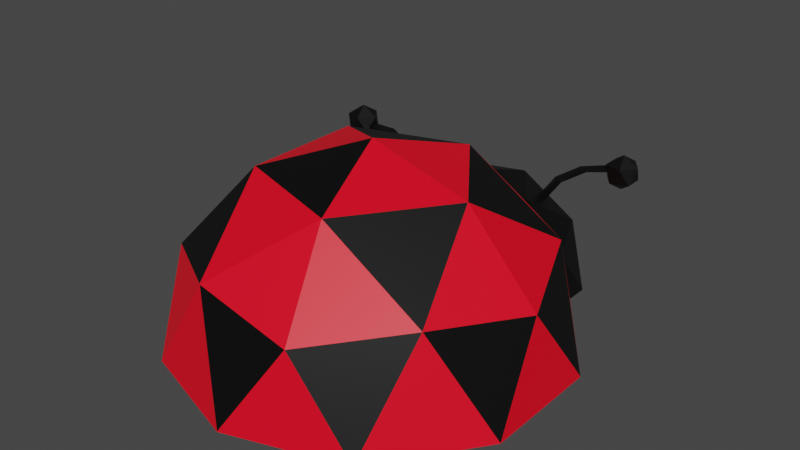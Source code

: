 # Source: LadyBug.blend  (saved by Blender 2.80.75; exported with 4.5.12 LTS)
import bpy
from mathutils import Matrix  # noqa: F401  (used for matrix-valued properties, if any)

bpy.ops.wm.read_factory_settings(use_empty=True)
scene = bpy.context.scene
scene.name = 'Scene'

# ---- collections
col_collection = bpy.data.collections.new('Collection'); scene.collection.children.link(col_collection)

# ---- materials (node trees are filled in below, after node groups)
mat_ladybugwingred = bpy.data.materials.new('LadyBugWingRed')
mat_ladybugwingred.use_transparent_shadow = False
mat_ladybugwingblack = bpy.data.materials.new('LadyBugWingBlack')
mat_ladybugwingblack.use_transparent_shadow = False
mat_ladybugheadblack = bpy.data.materials.new('LadyBugHeadBlack')
mat_ladybugheadblack.use_transparent_shadow = False
mat_ladybugheadwhite = bpy.data.materials.new('LadyBugHeadWhite')
mat_ladybugheadwhite.use_transparent_shadow = False
mat_ladybugbod = bpy.data.materials.new('LadyBugBod')
mat_ladybugbod.use_transparent_shadow = False

# ---- material node trees
mat_ladybugwingred.use_nodes = True; mat_ladybugwingred.node_tree.nodes.clear()
_N = mat_ladybugwingred.node_tree.nodes; _L = mat_ladybugwingred.node_tree.links
n0 = _N.new('ShaderNodeOutputMaterial'); n0.name = 'Material Output'; n0.location = (300, 300)
n1 = _N.new('ShaderNodeBsdfPrincipled'); n1.name = 'Principled BSDF'; n1.location = (10, 300)
n1.distribution = 'GGX'
n1.subsurface_method = 'BURLEY'
n1.inputs[0].default_value = (1.0, 0.0, 0.01614, 1.0)
n1.inputs[3].default_value = 1.45
n1.inputs[27].default_value = (0.0, 0.0, 0.0, 1.0)
n1.inputs[28].default_value = 1.0
_L.new(n1.outputs[0], n0.inputs[0])
n0.is_active_output = True
mat_ladybugwingblack.use_nodes = True; mat_ladybugwingblack.node_tree.nodes.clear()
_N = mat_ladybugwingblack.node_tree.nodes; _L = mat_ladybugwingblack.node_tree.links
n0 = _N.new('ShaderNodeOutputMaterial'); n0.name = 'Material Output'; n0.location = (300, 300)
n1 = _N.new('ShaderNodeBsdfPrincipled'); n1.name = 'Principled BSDF'; n1.location = (10, 300)
n1.distribution = 'GGX'
n1.subsurface_method = 'BURLEY'
n1.inputs[0].default_value = (0.0, 0.0, 0.0, 1.0)
n1.inputs[3].default_value = 1.45
n1.inputs[27].default_value = (0.0, 0.0, 0.0, 1.0)
n1.inputs[28].default_value = 1.0
_L.new(n1.outputs[0], n0.inputs[0])
n0.is_active_output = True
mat_ladybugheadblack.use_nodes = True; mat_ladybugheadblack.node_tree.nodes.clear()
_N = mat_ladybugheadblack.node_tree.nodes; _L = mat_ladybugheadblack.node_tree.links
n0 = _N.new('ShaderNodeOutputMaterial'); n0.name = 'Material Output'; n0.location = (300, 300)
n1 = _N.new('ShaderNodeBsdfPrincipled'); n1.name = 'Principled BSDF'; n1.location = (10, 300)
n1.distribution = 'GGX'
n1.subsurface_method = 'BURLEY'
n1.inputs[0].default_value = (0.0, 0.0, 0.0, 1.0)
n1.inputs[3].default_value = 1.45
n1.inputs[27].default_value = (0.0, 0.0, 0.0, 1.0)
n1.inputs[28].default_value = 1.0
_L.new(n1.outputs[0], n0.inputs[0])
n0.is_active_output = True
mat_ladybugheadwhite.use_nodes = True; mat_ladybugheadwhite.node_tree.nodes.clear()
_N = mat_ladybugheadwhite.node_tree.nodes; _L = mat_ladybugheadwhite.node_tree.links
n0 = _N.new('ShaderNodeOutputMaterial'); n0.name = 'Material Output'; n0.location = (300, 300)
n1 = _N.new('ShaderNodeBsdfPrincipled'); n1.name = 'Principled BSDF'; n1.location = (10, 300)
n1.distribution = 'GGX'
n1.subsurface_method = 'BURLEY'
n1.inputs[0].default_value = (1.0, 1.0, 1.0, 1.0)
n1.inputs[3].default_value = 1.45
n1.inputs[27].default_value = (0.0, 0.0, 0.0, 1.0)
n1.inputs[28].default_value = 1.0
_L.new(n1.outputs[0], n0.inputs[0])
n0.is_active_output = True
mat_ladybugbod.use_nodes = True; mat_ladybugbod.node_tree.nodes.clear()
_N = mat_ladybugbod.node_tree.nodes; _L = mat_ladybugbod.node_tree.links
n0 = _N.new('ShaderNodeOutputMaterial'); n0.name = 'Material Output'; n0.location = (300, 300)
n1 = _N.new('ShaderNodeBsdfPrincipled'); n1.name = 'Principled BSDF'; n1.location = (10, 300)
n1.distribution = 'GGX'
n1.subsurface_method = 'BURLEY'
n1.inputs[3].default_value = 1.45
n1.inputs[27].default_value = (0.0, 0.0, 0.0, 1.0)
n1.inputs[28].default_value = 1.0
_L.new(n1.outputs[0], n0.inputs[0])
n0.is_active_output = True

# ---- world
world_world = bpy.data.worlds.new('World'); scene.world = world_world
world_world.use_nodes = True; world_world.node_tree.nodes.clear()
_N = world_world.node_tree.nodes; _L = world_world.node_tree.links
n0 = _N.new('ShaderNodeOutputWorld'); n0.name = 'World Output'; n0.location = (300, 300)
n1 = _N.new('ShaderNodeBackground'); n1.name = 'Background'; n1.location = (10, 300)
n1.inputs[0].default_value = (0.05088, 0.05088, 0.05088, 1.0)
_L.new(n1.outputs[0], n0.inputs[0])
n0.is_active_output = True
world_world.color = (0.05088, 0.05088, 0.05088)
world_world.use_sun_shadow = False
world_world.sun_shadow_jitter_overblur = 0.0

# ---- meshes
me_icosphere = bpy.data.meshes.new('Icosphere')
me_icosphere.from_pydata([(0.2764, -1.851, 0.4472), (-0.7236, -1.526, 0.4472), (-0.7236, -0.4743, 0.4472), (0.0, -1.0, 1.0), (0.0, -2.0, 0.0), (-0.9511, -1.309, 0.0), (-0.5878, -1.809, 0.0), (-0.5878, -0.191, 0.0), (-0.9511, -0.691, 0.0), (-0.2629, -1.809, 0.5257), (-0.8506, -1.0, 0.5257), (-0.2629, -0.191, 0.5257), (0.1625, -1.5, 0.8507), (-0.4253, -1.309, 0.8507), (-0.4253, -0.691, 0.8507), (0.1625, -0.5, 0.8507)], [], [(1, 9, 13), (2, 10, 14), (15, 11, 14), (11, 2, 14), (14, 13, 3), (14, 10, 13), (10, 1, 13), (13, 9, 12), (7, 2, 11), (8, 10, 2), (8, 5, 10), (5, 1, 10), (6, 9, 1), (6, 4, 9), (4, 0, 9), (7, 8, 2), (5, 6, 1)])
me_icosphere.polygons.foreach_set('material_index', [1, 0, 0, 1, 0, 1, 0, 0, 0, 0, 0, 1, 0, 0, 1, 1, 0])
_uv = me_icosphere.uv_layers.new(name='UVMap')
_uv.uv.foreach_set('vector', [1.0, 0.3149, 0.9091, 0.3149, 0.9545, 0.3937, 0.2727, 0.3149, 0.1818, 0.3149, 0.2273, 0.3937, 0.4091, 0.3937, 0.3636, 0.3149, 0.3182, 0.3937, 0.3636, 0.3149, 0.2727, 0.3149, 0.3182, 0.3937, 0.2273, 0.3937, 0.1364, 0.3937, 0.1818, 0.4724, 0.2273, 0.3937, 0.1818, 0.3149, 0.1364, 0.3937, 0.1818, 0.3149, 0.09091, 0.3149, 0.1364, 0.3937, 0.9545, 0.3937, 0.9091, 0.3149, 0.8636, 0.3937, 0.3182, 0.2362, 0.2727, 0.3149, 0.3636, 0.3149, 0.2273, 0.2362, 0.1818, 0.3149, 0.2727, 0.3149, 0.2273, 0.2362, 0.1364, 0.2362, 0.1818, 0.3149, 0.1364, 0.2362, 0.09091, 0.3149, 0.1818, 0.3149, 0.9545, 0.2362, 0.9091, 0.3149, 1.0, 0.3149, 0.9545, 0.2362, 0.8636, 0.2362, 0.9091, 0.3149, 0.8636, 0.2362, 0.8182, 0.3149, 0.9091, 0.3149, 0.3182, 0.2362, 0.2273, 0.2362, 0.2727, 0.3149, 0.1364, 0.2362, 0.04545, 0.2362, 0.09091, 0.3149])
me_icosphere.materials.append(mat_ladybugwingred)
me_icosphere.materials.append(mat_ladybugwingblack)
me_icosphere.use_remesh_preserve_volume = False
me_icosphere.use_remesh_preserve_attributes = False
me_icosphere.use_mirror_vertex_groups = False
me_icosphere.update()
me_icosphere_001 = bpy.data.meshes.new('Icosphere.001')
me_icosphere_001.from_pydata([(0.2764, -1.851, 0.4472), (0.2764, -0.1494, 0.4472), (0.8944, -1.0, 0.4472), (0.0, -1.0, 1.0), (0.9511, -1.309, 0.0), (0.9511, -0.691, 0.0), (0.0, -2.0, 0.0), (0.5878, -1.809, 0.0), (0.5878, -0.191, 0.0), (0.6882, -1.5, 0.5257), (-0.2629, -1.809, 0.5257), (-0.2629, -0.191, 0.5257), (0.6882, -0.5, 0.5257), (0.1625, -1.5, 0.8507), (0.5257, -1.0, 0.8507), (-0.4253, -1.309, 0.8507), (-0.4253, -0.691, 0.8507), (0.1625, -0.5, 0.8507)], [], [(0, 9, 13), (1, 11, 17), (2, 12, 14), (14, 17, 3), (14, 12, 17), (12, 1, 17), (17, 16, 3), (15, 13, 3), (10, 0, 13), (13, 14, 3), (13, 9, 14), (9, 2, 14), (5, 12, 2), (5, 8, 12), (8, 1, 12), (7, 9, 0), (7, 4, 9), (4, 2, 9), (6, 7, 0), (4, 5, 2)])
me_icosphere_001.polygons.foreach_set('material_index', [0, 1, 0, 0, 1, 0, 1, 1, 0, 0, 1, 0, 1, 0, 1, 1, 0, 1, 0, 0])
_uv = me_icosphere_001.uv_layers.new(name='UVMap')
_uv.uv.foreach_set('vector', [0.8182, 0.3149, 0.7273, 0.3149, 0.7727, 0.3937, 0.4545, 0.3149, 0.3636, 0.3149, 0.4091, 0.3937, 0.6364, 0.3149, 0.5455, 0.3149, 0.5909, 0.3937, 0.5909, 0.3937, 0.5, 0.3937, 0.5455, 0.4724, 0.5909, 0.3937, 0.5455, 0.3149, 0.5, 0.3937, 0.5455, 0.3149, 0.4545, 0.3149, 0.5, 0.3937, 0.4091, 0.3937, 0.3182, 0.3937, 0.3636, 0.4724, 0.9545, 0.3937, 0.8636, 0.3937, 0.9091, 0.4724, 0.9091, 0.3149, 0.8182, 0.3149, 0.8636, 0.3937, 0.7727, 0.3937, 0.6818, 0.3937, 0.7273, 0.4724, 0.7727, 0.3937, 0.7273, 0.3149, 0.6818, 0.3937, 0.7273, 0.3149, 0.6364, 0.3149, 0.6818, 0.3937, 0.5909, 0.2362, 0.5455, 0.3149, 0.6364, 0.3149, 0.5909, 0.2362, 0.5, 0.2362, 0.5455, 0.3149, 0.5, 0.2362, 0.4545, 0.3149, 0.5455, 0.3149, 0.7727, 0.2362, 0.7273, 0.3149, 0.8182, 0.3149, 0.7727, 0.2362, 0.6818, 0.2362, 0.7273, 0.3149, 0.6818, 0.2362, 0.6364, 0.3149, 0.7273, 0.3149, 0.8636, 0.2362, 0.7727, 0.2362, 0.8182, 0.3149, 0.6818, 0.2362, 0.5909, 0.2362, 0.6364, 0.3149])
me_icosphere_001.materials.append(mat_ladybugwingred)
me_icosphere_001.materials.append(mat_ladybugwingblack)
me_icosphere_001.use_remesh_preserve_volume = False
me_icosphere_001.use_remesh_preserve_attributes = False
me_icosphere_001.use_mirror_vertex_groups = False
me_icosphere_001.update()
me_icosphere_002 = bpy.data.meshes.new('Icosphere.002')
me_icosphere_002.from_pydata([(-0.7236, 0.1748, 0.4472), (0.2764, 0.4998, 0.4472), (0.8944, -0.3509, 0.4472), (0.0, -0.3509, 1.0), (0.9511, -0.6599, 0.0), (0.9511, -0.04188, 0.0), (-0.9511, -0.6599, 0.0), (-0.5878, 0.4581, 0.0), (-0.9511, -0.04188, 0.0), (0.5878, 0.4581, 0.0), (0.0, 0.6491, 0.0), (-0.8506, -0.3509, 0.5257), (-0.2629, 0.4581, 0.5257), (0.4856, 0.001887, 0.7171), (0.4666, -0.05646, 0.755), (-0.4253, -0.6599, 0.8507), (-0.5506, -0.3148, 0.755), (0.4242, 0.001887, 0.755), (0.1625, 0.1491, 0.8507), (0.5257, -0.3509, 0.8507), (0.6882, 0.1491, 0.5257), (-0.4253, -0.04188, 0.8507), (-0.6783, -0.387, 0.9222), (-0.5506, -0.387, 0.755), (-0.6002, -0.3509, 0.7171), (-0.7279, -0.3509, 0.8843), (0.5699, 0.01861, 0.9222), (0.5275, 0.07696, 0.9222), (0.5889, 0.07696, 0.8843), (-0.6783, -0.3148, 0.9222), (0.7712, 0.08151, 1.056), (0.7288, 0.1399, 1.056), (0.7902, 0.1399, 1.018), (1.069, 0.1366, 1.117), (1.032, 0.1949, 1.138), (1.066, 0.1949, 1.075), (-0.9703, -0.387, 1.101), (-1.01, -0.3509, 1.052), (-0.9703, -0.3148, 1.101), (-1.292, -0.387, 1.097), (-1.313, -0.3509, 1.038), (-1.292, -0.3148, 1.097), (1.104, 0.1849, 0.9376), (1.216, 0.103, 1.024), (1.061, 0.05243, 1.024), (0.9643, 0.1849, 1.024), (1.061, 0.3174, 1.024), (1.216, 0.2668, 1.024), (1.147, 0.05243, 1.163), (0.9909, 0.103, 1.163), (0.9909, 0.2668, 1.163), (1.147, 0.3174, 1.163), (1.243, 0.1849, 1.163), (1.104, 0.1849, 1.249), (-1.328, -0.3265, 0.9376), (-1.215, -0.4084, 1.024), (-1.371, -0.459, 1.024), (-1.467, -0.3265, 1.024), (-1.371, -0.194, 1.024), (-1.215, -0.2446, 1.024), (-1.285, -0.459, 1.163), (-1.44, -0.4084, 1.163), (-1.44, -0.2446, 1.163), (-1.285, -0.194, 1.163), (-1.188, -0.3265, 1.163), (-1.328, -0.3265, 1.249)], [], [(0, 11, 21), (1, 12, 18), (2, 20, 19), (19, 18, 3), (24, 23, 22, 25), (20, 1, 18), (18, 21, 3), (18, 12, 21), (12, 0, 21), (21, 15, 3), (17, 14, 26, 27), (5, 20, 2), (5, 9, 20), (9, 1, 20), (10, 12, 1), (10, 7, 12), (7, 0, 12), (8, 11, 0), (8, 6, 11), (9, 10, 1), (7, 8, 0), (4, 5, 2), (14, 17, 18, 19), (13, 14, 19, 20), (17, 13, 20, 18), (16, 23, 15, 21), (24, 16, 21, 11), (23, 24, 11, 15), (28, 27, 31, 32), (29, 25, 37, 38), (23, 16, 29, 22), (14, 13, 28, 26), (16, 24, 25, 29), (13, 17, 27, 28), (32, 31, 34, 35), (26, 28, 32, 30), (27, 26, 30, 31), (33, 35, 34), (30, 32, 35, 33), (31, 30, 33, 34), (38, 37, 40, 41), (22, 29, 38, 36), (25, 22, 36, 37), (41, 40, 39), (36, 38, 41, 39), (37, 36, 39, 40), (42, 43, 44), (43, 42, 47), (42, 44, 45), (42, 45, 46), (42, 46, 47), (43, 47, 52), (44, 43, 48), (45, 44, 49), (46, 45, 50), (47, 46, 51), (43, 52, 48), (44, 48, 49), (45, 49, 50), (46, 50, 51), (47, 51, 52), (48, 52, 53), (49, 48, 53), (50, 49, 53), (51, 50, 53), (52, 51, 53), (54, 55, 56), (55, 54, 59), (54, 56, 57), (54, 57, 58), (54, 58, 59), (55, 59, 64), (56, 55, 60), (57, 56, 61), (58, 57, 62), (59, 58, 63), (55, 64, 60), (56, 60, 61), (57, 61, 62), (58, 62, 63), (59, 63, 64), (60, 64, 65), (61, 60, 65), (62, 61, 65), (63, 62, 65), (64, 63, 65)])
me_icosphere_002.polygons.foreach_set('material_index', [0, 0, 0, 0, 0, 1, 0, 0, 1, 0, 0, 0, 0, 0, 0, 0, 0, 0, 0, 0, 0, 0, 0, 0, 0, 0, 0, 0, 0, 0, 0, 0, 0, 0, 0, 0, 0, 0, 0, 0, 0, 0, 0, 0, 0, 0, 0, 0, 0, 0, 0, 0, 0, 0, 0, 0, 0, 0, 0, 0, 0, 0, 0, 0, 0, 0, 0, 0, 0, 0, 0, 0, 0, 0, 0, 0, 0, 0, 0, 0, 0, 0, 0, 0, 0, 0])
_uv = me_icosphere_002.uv_layers.new(name='UVMap')
_uv.uv.foreach_set('vector', [0.2727, 0.3149, 0.1818, 0.3149, 0.2273, 0.3937, 0.4545, 0.3149, 0.3636, 0.3149, 0.4091, 0.3937, 0.6364, 0.3149, 0.5455, 0.3149, 0.5909, 0.3937, 0.5909, 0.3937, 0.5, 0.3937, 0.5455, 0.4724, 0.1818, 0.3613, 0.1765, 0.3705, 0.1765, 0.3705, 0.1818, 0.3613, 0.5455, 0.3149, 0.4545, 0.3149, 0.5, 0.3937, 0.4091, 0.3937, 0.3182, 0.3937, 0.3636, 0.4724, 0.4091, 0.3937, 0.3636, 0.3149, 0.3182, 0.3937, 0.3636, 0.3149, 0.2727, 0.3149, 0.3182, 0.3937, 0.2273, 0.3937, 0.1364, 0.3937, 0.1818, 0.4724, 0.5401, 0.3705, 0.5508, 0.3705, 0.5508, 0.3705, 0.5401, 0.3705, 0.5909, 0.2362, 0.5455, 0.3149, 0.6364, 0.3149, 0.5909, 0.2362, 0.5, 0.2362, 0.5455, 0.3149, 0.5, 0.2362, 0.4545, 0.3149, 0.5455, 0.3149, 0.4091, 0.2362, 0.3636, 0.3149, 0.4545, 0.3149, 0.4091, 0.2362, 0.3182, 0.2362, 0.3636, 0.3149, 0.3182, 0.2362, 0.2727, 0.3149, 0.3636, 0.3149, 0.2273, 0.2362, 0.1818, 0.3149, 0.2727, 0.3149, 0.2273, 0.2362, 0.1364, 0.2362, 0.1818, 0.3149, 0.5, 0.2362, 0.4091, 0.2362, 0.4545, 0.3149, 0.3182, 0.2362, 0.2273, 0.2362, 0.2727, 0.3149, 0.6818, 0.2362, 0.5909, 0.2362, 0.6364, 0.3149, 0.5508, 0.3705, 0.5401, 0.3705, 0.5, 0.3937, 0.5909, 0.3937, 0.5455, 0.3613, 0.5508, 0.3705, 0.5909, 0.3937, 0.5455, 0.3149, 0.5401, 0.3705, 0.5455, 0.3613, 0.5455, 0.3149, 0.5, 0.3937, 0.1871, 0.3705, 0.1765, 0.3705, 0.1364, 0.3937, 0.2273, 0.3937, 0.1818, 0.3613, 0.1871, 0.3705, 0.2273, 0.3937, 0.1818, 0.3149, 0.1765, 0.3705, 0.1818, 0.3613, 0.1818, 0.3149, 0.1364, 0.3937, 0.5455, 0.3613, 0.5401, 0.3705, 0.5401, 0.3705, 0.5455, 0.3613, 0.1871, 0.3705, 0.1818, 0.3613, 0.1818, 0.3613, 0.1871, 0.3705, 0.1765, 0.3705, 0.1871, 0.3705, 0.1871, 0.3705, 0.1765, 0.3705, 0.5508, 0.3705, 0.5455, 0.3613, 0.5455, 0.3613, 0.5508, 0.3705, 0.1871, 0.3705, 0.1818, 0.3613, 0.1818, 0.3613, 0.1871, 0.3705, 0.5455, 0.3613, 0.5401, 0.3705, 0.5401, 0.3705, 0.5455, 0.3613, 0.5455, 0.3613, 0.5401, 0.3705, 0.5401, 0.3705, 0.5455, 0.3613, 0.5508, 0.3705, 0.5455, 0.3613, 0.5455, 0.3613, 0.5508, 0.3705, 0.5401, 0.3705, 0.5508, 0.3705, 0.5508, 0.3705, 0.5401, 0.3705, 0.5508, 0.3705, 0.5455, 0.3613, 0.5401, 0.3705, 0.5508, 0.3705, 0.5455, 0.3613, 0.5455, 0.3613, 0.5508, 0.3705, 0.5401, 0.3705, 0.5508, 0.3705, 0.5508, 0.3705, 0.5401, 0.3705, 0.1871, 0.3705, 0.1818, 0.3613, 0.1818, 0.3613, 0.1871, 0.3705, 0.1765, 0.3705, 0.1871, 0.3705, 0.1871, 0.3705, 0.1765, 0.3705, 0.1818, 0.3613, 0.1765, 0.3705, 0.1765, 0.3705, 0.1818, 0.3613, 0.1871, 0.3705, 0.1818, 0.3613, 0.1765, 0.3705, 0.1765, 0.3705, 0.1871, 0.3705, 0.1871, 0.3705, 0.1765, 0.3705, 0.1818, 0.3613, 0.1765, 0.3705, 0.1765, 0.3705, 0.1818, 0.3613, 0.8182, 0.0, 0.7273, 0.1575, 0.9091, 0.1575, 0.7273, 0.1575, 0.6364, 0.0, 0.5455, 0.1575, 0.09091, 0.0, 0.0, 0.1575, 0.1818, 0.1575, 0.2727, 0.0, 0.1818, 0.1575, 0.3636, 0.1575, 0.4545, 0.0, 0.3636, 0.1575, 0.5455, 0.1575, 0.7273, 0.1575, 0.5455, 0.1575, 0.6364, 0.3149, 0.9091, 0.1575, 0.7273, 0.1575, 0.8182, 0.3149, 0.1818, 0.1575, 0.0, 0.1575, 0.09091, 0.3149, 0.3636, 0.1575, 0.1818, 0.1575, 0.2727, 0.3149, 0.5455, 0.1575, 0.3636, 0.1575, 0.4545, 0.3149, 0.7273, 0.1575, 0.6364, 0.3149, 0.8182, 0.3149, 0.9091, 0.1575, 0.8182, 0.3149, 1.0, 0.3149, 0.1818, 0.1575, 0.09091, 0.3149, 0.2727, 0.3149, 0.3636, 0.1575, 0.2727, 0.3149, 0.4545, 0.3149, 0.5455, 0.1575, 0.4545, 0.3149, 0.6364, 0.3149, 0.8182, 0.3149, 0.6364, 0.3149, 0.7273, 0.4724, 1.0, 0.3149, 0.8182, 0.3149, 0.9091, 0.4724, 0.2727, 0.3149, 0.09091, 0.3149, 0.1818, 0.4724, 0.4545, 0.3149, 0.2727, 0.3149, 0.3636, 0.4724, 0.6364, 0.3149, 0.4545, 0.3149, 0.5455, 0.4724, 0.8182, 0.0, 0.7273, 0.1575, 0.9091, 0.1575, 0.7273, 0.1575, 0.6364, 0.0, 0.5455, 0.1575, 0.09091, 0.0, 0.0, 0.1575, 0.1818, 0.1575, 0.2727, 0.0, 0.1818, 0.1575, 0.3636, 0.1575, 0.4545, 0.0, 0.3636, 0.1575, 0.5455, 0.1575, 0.7273, 0.1575, 0.5455, 0.1575, 0.6364, 0.3149, 0.9091, 0.1575, 0.7273, 0.1575, 0.8182, 0.3149, 0.1818, 0.1575, 0.0, 0.1575, 0.09091, 0.3149, 0.3636, 0.1575, 0.1818, 0.1575, 0.2727, 0.3149, 0.5455, 0.1575, 0.3636, 0.1575, 0.4545, 0.3149, 0.7273, 0.1575, 0.6364, 0.3149, 0.8182, 0.3149, 0.9091, 0.1575, 0.8182, 0.3149, 1.0, 0.3149, 0.1818, 0.1575, 0.09091, 0.3149, 0.2727, 0.3149, 0.3636, 0.1575, 0.2727, 0.3149, 0.4545, 0.3149, 0.5455, 0.1575, 0.4545, 0.3149, 0.6364, 0.3149, 0.8182, 0.3149, 0.6364, 0.3149, 0.7273, 0.4724, 1.0, 0.3149, 0.8182, 0.3149, 0.9091, 0.4724, 0.2727, 0.3149, 0.09091, 0.3149, 0.1818, 0.4724, 0.4545, 0.3149, 0.2727, 0.3149, 0.3636, 0.4724, 0.6364, 0.3149, 0.4545, 0.3149, 0.5455, 0.4724])
me_icosphere_002.materials.append(mat_ladybugheadblack)
me_icosphere_002.materials.append(mat_ladybugheadwhite)
me_icosphere_002.use_remesh_preserve_volume = False
me_icosphere_002.use_remesh_preserve_attributes = False
me_icosphere_002.use_mirror_vertex_groups = False
me_icosphere_002.update()
me_icosphere_004 = bpy.data.meshes.new('Icosphere.004')
me_icosphere_004.from_pydata([(0.0, 0.0, 0.0), (0.7236, -0.5257, -0.00347), (-0.2764, -0.8506, -0.00347), (-0.8944, 0.0, -0.00347), (-0.2764, 0.8506, -0.00347), (0.7236, 0.5257, -0.00347), (0.2764, -0.8506, 0.4472), (-0.7236, -0.5257, 0.4472), (-0.7236, 0.5257, 0.4472), (0.2764, 0.8506, 0.4472), (0.8944, 0.0, 0.4472), (0.0, 0.0, 1.0)], [], [(0, 1, 2), (1, 0, 5), (0, 2, 3), (0, 3, 4), (0, 4, 5), (1, 5, 10), (2, 1, 6), (3, 2, 7), (4, 3, 8), (5, 4, 9), (1, 10, 6), (2, 6, 7), (3, 7, 8), (4, 8, 9), (5, 9, 10), (6, 10, 11), (7, 6, 11), (8, 7, 11), (9, 8, 11), (10, 9, 11)])
_uv = me_icosphere_004.uv_layers.new(name='UVMap')
_uv.uv.foreach_set('vector', [0.8182, 0.0, 0.7273, 0.1575, 0.9091, 0.1575, 0.7273, 0.1575, 0.6364, 0.0, 0.5455, 0.1575, 0.09091, 0.0, 0.0, 0.1575, 0.1818, 0.1575, 0.2727, 0.0, 0.1818, 0.1575, 0.3636, 0.1575, 0.4545, 0.0, 0.3636, 0.1575, 0.5455, 0.1575, 0.7273, 0.1575, 0.5455, 0.1575, 0.6364, 0.3149, 0.9091, 0.1575, 0.7273, 0.1575, 0.8182, 0.3149, 0.1818, 0.1575, 0.0, 0.1575, 0.09091, 0.3149, 0.3636, 0.1575, 0.1818, 0.1575, 0.2727, 0.3149, 0.5455, 0.1575, 0.3636, 0.1575, 0.4545, 0.3149, 0.7273, 0.1575, 0.6364, 0.3149, 0.8182, 0.3149, 0.9091, 0.1575, 0.8182, 0.3149, 1.0, 0.3149, 0.1818, 0.1575, 0.09091, 0.3149, 0.2727, 0.3149, 0.3636, 0.1575, 0.2727, 0.3149, 0.4545, 0.3149, 0.5455, 0.1575, 0.4545, 0.3149, 0.6364, 0.3149, 0.8182, 0.3149, 0.6364, 0.3149, 0.7273, 0.4724, 1.0, 0.3149, 0.8182, 0.3149, 0.9091, 0.4724, 0.2727, 0.3149, 0.09091, 0.3149, 0.1818, 0.4724, 0.4545, 0.3149, 0.2727, 0.3149, 0.3636, 0.4724, 0.6364, 0.3149, 0.4545, 0.3149, 0.5455, 0.4724])
me_icosphere_004.materials.append(mat_ladybugbod)
me_icosphere_004.use_remesh_preserve_volume = False
me_icosphere_004.use_remesh_preserve_attributes = False
me_icosphere_004.use_mirror_vertex_groups = False
me_icosphere_004.update()

# ---- objects
ob_ladybugwingr = bpy.data.objects.new('LadyBugWingR', me_icosphere)
ob_ladybugwingl = bpy.data.objects.new('LadyBugWingL', me_icosphere_001)
ob_ladybughead = bpy.data.objects.new('LadybugHead', me_icosphere_002)
ob_ladybugbod = bpy.data.objects.new('LadyBugBod', me_icosphere_004)

# ---- transforms, parenting, visibility, modifiers, constraints
ob_ladybugwingr.location = (0.0, 0.0, 0.0)
ob_ladybugwingr.lineart.crease_threshold = 0.0
ob_ladybugwingl.location = (0.0, 0.0, 0.0)
ob_ladybugwingl.lineart.crease_threshold = 0.0
ob_ladybughead.location = (0.0, 0.0, 0.0)
ob_ladybughead.scale = (0.5816, 0.5816, 0.5816)
ob_ladybughead.lineart.crease_threshold = 0.0
ob_ladybugbod.location = (0.0, -1.0, 0.0)
ob_ladybugbod.lineart.crease_threshold = 0.0

# ---- collection membership
col_collection.objects.link(ob_ladybugwingr)
col_collection.objects.link(ob_ladybugwingl)
col_collection.objects.link(ob_ladybughead)
col_collection.objects.link(ob_ladybugbod)

# ---- scene / render settings (as saved in the file)
scene.frame_start = 1; scene.frame_end = 250; scene.frame_set(1)
scene.render.engine = 'BLENDER_EEVEE_NEXT'
scene.cycles.use_denoising = False
scene.cycles.samples = 128
scene.cycles.sampling_pattern = 'TABULATED_SOBOL'
scene.cycles.use_adaptive_sampling = False
scene.cycles.use_light_tree = False
scene.view_settings.view_transform = 'Filmic'
bpy.context.view_layer.update()

# ---- added for rendering (the .blend has no active camera and no usable light): camera, sun
cam_auto = bpy.data.cameras.new('AutoCamera')
cam_auto.lens = 50.0
cam_auto.sensor_width = 36.0
cam_auto.clip_end = 1000.0
ob_auto_camera = bpy.data.objects.new('AutoCamera', cam_auto)
scene.collection.objects.link(ob_auto_camera)
ob_auto_camera.location = (2.96616, -4.37062, 2.87119)
ob_auto_camera.rotation_euler = (1.09748, -7.21219e-08, 0.694738)
scene.camera = ob_auto_camera
light_auto_sun = bpy.data.lights.new('AutoSun', 'SUN')
light_auto_sun.energy = 3.0
light_auto_sun.angle = 0.0523599
ob_auto_sun = bpy.data.objects.new('AutoSun', light_auto_sun)
scene.collection.objects.link(ob_auto_sun)
ob_auto_sun.rotation_euler = (0.872665, 0.174533, 0.523599)
bpy.context.view_layer.update()
